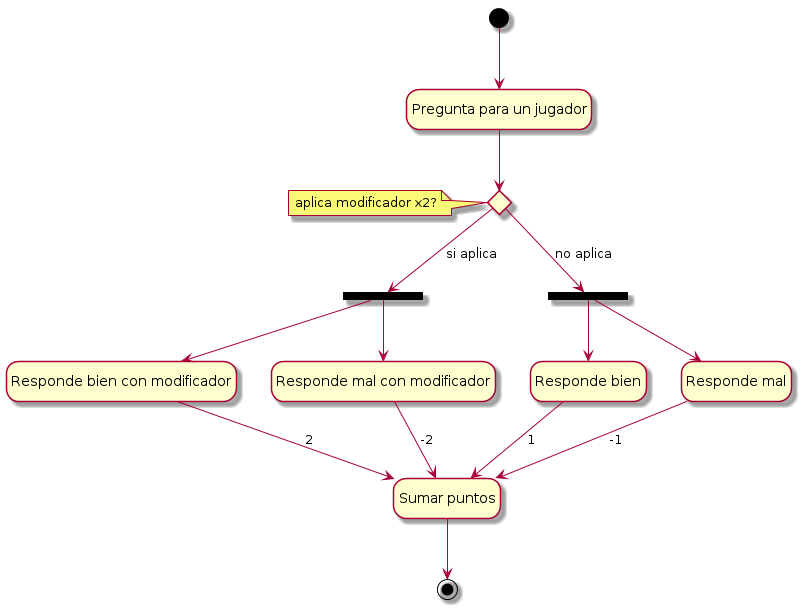

The diagram above was rendered by PlantUML. Its source (embedded in the PNG):
@startuml
hide empty description

state  "Pregunta para un jugador" as Pregunta
state  "Aplica modificador X2" as AplicaModificador <<choice>>
state  "Responde bien" as RespondeBien
state  "Responde bien con modificador" as RespondeBienModif
state  "Responde mal" as RespondeMal
state  "Responde mal con modificador" as RespondeMalModif
state  "Sumar puntos" as SumarPuntos
state "siaplica" <<fork>>
state "noaplica" <<fork>>

[*] -down-> Pregunta
Pregunta--> AplicaModificador
AplicaModificador--> siaplica: si aplica
siaplica-->RespondeBienModif
siaplica-->RespondeMalModif
AplicaModificador--> noaplica: no aplica
noaplica-->RespondeBien
noaplica-->RespondeMal

note left of AplicaModificador: aplica modificador x2?


RespondeBienModif--> SumarPuntos:2
RespondeBien--> SumarPuntos:1
RespondeMalModif--> SumarPuntos:-2
RespondeMal--> SumarPuntos:-1

SumarPuntos--> [*]
@enduml